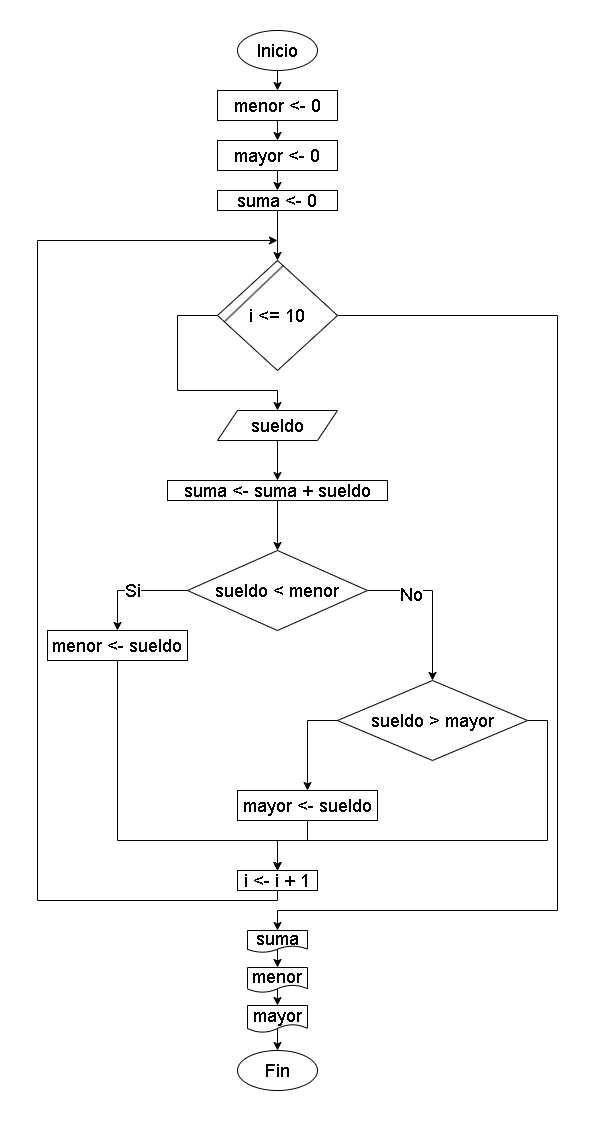

The diagram above was exported from draw.io. Its source (the exported page's mxGraphModel, read from the mxfile embedded in the PNG):
<mxGraphModel dx="1768" dy="383" grid="1" gridSize="10" guides="1" tooltips="1" connect="1" arrows="1" fold="1" page="1" pageScale="1" pageWidth="827" pageHeight="1169" math="0" shadow="0">
  <root>
    <mxCell id="0" />
    <mxCell id="1" parent="0" />
    <mxCell id="wwded_BJ3tXMsiqHdNDf-26" style="edgeStyle=orthogonalEdgeStyle;rounded=0;orthogonalLoop=1;jettySize=auto;html=1;exitX=0.5;exitY=1;exitDx=0;exitDy=0;entryX=0.5;entryY=0;entryDx=0;entryDy=0;" edge="1" parent="1" source="wwded_BJ3tXMsiqHdNDf-3" target="wwded_BJ3tXMsiqHdNDf-5">
      <mxGeometry relative="1" as="geometry" />
    </mxCell>
    <mxCell id="wwded_BJ3tXMsiqHdNDf-3" value="&lt;font style=&quot;font-size: 18px;&quot;&gt;Inicio&lt;/font&gt;" style="ellipse;whiteSpace=wrap;html=1;" vertex="1" parent="1">
      <mxGeometry x="90" y="240" width="80" height="40" as="geometry" />
    </mxCell>
    <mxCell id="wwded_BJ3tXMsiqHdNDf-4" value="&lt;font style=&quot;font-size: 18px;&quot;&gt;Fin&lt;/font&gt;" style="ellipse;whiteSpace=wrap;html=1;" vertex="1" parent="1">
      <mxGeometry x="90" y="1260" width="80" height="40" as="geometry" />
    </mxCell>
    <mxCell id="wwded_BJ3tXMsiqHdNDf-25" style="edgeStyle=orthogonalEdgeStyle;rounded=0;orthogonalLoop=1;jettySize=auto;html=1;exitX=0.5;exitY=1;exitDx=0;exitDy=0;entryX=0.5;entryY=0;entryDx=0;entryDy=0;" edge="1" parent="1" source="wwded_BJ3tXMsiqHdNDf-5" target="wwded_BJ3tXMsiqHdNDf-6">
      <mxGeometry relative="1" as="geometry" />
    </mxCell>
    <mxCell id="wwded_BJ3tXMsiqHdNDf-5" value="&lt;font style=&quot;font-size: 18px;&quot;&gt;menor &amp;lt;- 0&lt;/font&gt;" style="rounded=0;whiteSpace=wrap;html=1;" vertex="1" parent="1">
      <mxGeometry x="70" y="300" width="120" height="30" as="geometry" />
    </mxCell>
    <mxCell id="wwded_BJ3tXMsiqHdNDf-24" style="edgeStyle=orthogonalEdgeStyle;rounded=0;orthogonalLoop=1;jettySize=auto;html=1;exitX=0.5;exitY=1;exitDx=0;exitDy=0;entryX=0.5;entryY=0;entryDx=0;entryDy=0;" edge="1" parent="1" source="wwded_BJ3tXMsiqHdNDf-6" target="wwded_BJ3tXMsiqHdNDf-7">
      <mxGeometry relative="1" as="geometry" />
    </mxCell>
    <mxCell id="wwded_BJ3tXMsiqHdNDf-6" value="&lt;font style=&quot;font-size: 18px;&quot;&gt;mayor &amp;lt;- 0&lt;/font&gt;" style="rounded=0;whiteSpace=wrap;html=1;" vertex="1" parent="1">
      <mxGeometry x="70" y="350" width="120" height="30" as="geometry" />
    </mxCell>
    <mxCell id="wwded_BJ3tXMsiqHdNDf-23" style="edgeStyle=orthogonalEdgeStyle;rounded=0;orthogonalLoop=1;jettySize=auto;html=1;exitX=0.5;exitY=1;exitDx=0;exitDy=0;entryX=0.5;entryY=0;entryDx=0;entryDy=0;" edge="1" parent="1" source="wwded_BJ3tXMsiqHdNDf-7" target="wwded_BJ3tXMsiqHdNDf-9">
      <mxGeometry relative="1" as="geometry" />
    </mxCell>
    <mxCell id="wwded_BJ3tXMsiqHdNDf-7" value="&lt;font style=&quot;font-size: 18px;&quot;&gt;suma &amp;lt;- 0&lt;/font&gt;" style="rounded=0;whiteSpace=wrap;html=1;" vertex="1" parent="1">
      <mxGeometry x="70" y="400" width="120" height="20" as="geometry" />
    </mxCell>
    <mxCell id="wwded_BJ3tXMsiqHdNDf-22" style="edgeStyle=orthogonalEdgeStyle;rounded=0;orthogonalLoop=1;jettySize=auto;html=1;exitX=0;exitY=0.5;exitDx=0;exitDy=0;entryX=0.5;entryY=0;entryDx=0;entryDy=0;" edge="1" parent="1" source="wwded_BJ3tXMsiqHdNDf-9" target="wwded_BJ3tXMsiqHdNDf-12">
      <mxGeometry relative="1" as="geometry">
        <Array as="points">
          <mxPoint x="30" y="525" />
          <mxPoint x="30" y="600" />
          <mxPoint x="130" y="600" />
        </Array>
      </mxGeometry>
    </mxCell>
    <mxCell id="wwded_BJ3tXMsiqHdNDf-37" style="edgeStyle=orthogonalEdgeStyle;rounded=0;orthogonalLoop=1;jettySize=auto;html=1;exitX=1;exitY=0.5;exitDx=0;exitDy=0;entryX=0.5;entryY=0;entryDx=0;entryDy=0;" edge="1" parent="1" source="wwded_BJ3tXMsiqHdNDf-9" target="wwded_BJ3tXMsiqHdNDf-40">
      <mxGeometry relative="1" as="geometry">
        <mxPoint x="130" y="1140" as="targetPoint" />
        <Array as="points">
          <mxPoint x="410" y="525" />
          <mxPoint x="410" y="1120" />
          <mxPoint x="130" y="1120" />
        </Array>
      </mxGeometry>
    </mxCell>
    <mxCell id="wwded_BJ3tXMsiqHdNDf-9" value="&lt;font style=&quot;font-size: 18px;&quot;&gt;i &amp;lt;= 10&lt;/font&gt;" style="rhombus;whiteSpace=wrap;html=1;" vertex="1" parent="1">
      <mxGeometry x="70" y="470" width="120" height="110" as="geometry" />
    </mxCell>
    <mxCell id="wwded_BJ3tXMsiqHdNDf-11" value="" style="endArrow=none;html=1;rounded=0;entryX=0.549;entryY=0.045;entryDx=0;entryDy=0;entryPerimeter=0;exitX=0.055;exitY=0.559;exitDx=0;exitDy=0;exitPerimeter=0;" edge="1" parent="1" source="wwded_BJ3tXMsiqHdNDf-9" target="wwded_BJ3tXMsiqHdNDf-9">
      <mxGeometry width="50" height="50" relative="1" as="geometry">
        <mxPoint x="270" y="440" as="sourcePoint" />
        <mxPoint x="320" y="390" as="targetPoint" />
      </mxGeometry>
    </mxCell>
    <mxCell id="wwded_BJ3tXMsiqHdNDf-21" style="edgeStyle=orthogonalEdgeStyle;rounded=0;orthogonalLoop=1;jettySize=auto;html=1;exitX=0.5;exitY=1;exitDx=0;exitDy=0;entryX=0.5;entryY=0;entryDx=0;entryDy=0;" edge="1" parent="1" source="wwded_BJ3tXMsiqHdNDf-12" target="wwded_BJ3tXMsiqHdNDf-38">
      <mxGeometry relative="1" as="geometry">
        <mxPoint x="130" y="690" as="targetPoint" />
      </mxGeometry>
    </mxCell>
    <mxCell id="wwded_BJ3tXMsiqHdNDf-12" value="&lt;font style=&quot;font-size: 18px;&quot;&gt;sueldo&lt;/font&gt;" style="shape=parallelogram;perimeter=parallelogramPerimeter;whiteSpace=wrap;html=1;fixedSize=1;" vertex="1" parent="1">
      <mxGeometry x="70" y="620" width="120" height="30" as="geometry" />
    </mxCell>
    <mxCell id="wwded_BJ3tXMsiqHdNDf-20" style="edgeStyle=orthogonalEdgeStyle;rounded=0;orthogonalLoop=1;jettySize=auto;html=1;exitX=0.5;exitY=1;exitDx=0;exitDy=0;entryX=0.5;entryY=0;entryDx=0;entryDy=0;" edge="1" parent="1" source="wwded_BJ3tXMsiqHdNDf-38" target="wwded_BJ3tXMsiqHdNDf-14">
      <mxGeometry relative="1" as="geometry">
        <mxPoint x="130" y="720" as="sourcePoint" />
      </mxGeometry>
    </mxCell>
    <mxCell id="wwded_BJ3tXMsiqHdNDf-17" value="&lt;font style=&quot;font-size: 18px;&quot;&gt;Si&lt;/font&gt;" style="edgeStyle=orthogonalEdgeStyle;rounded=0;orthogonalLoop=1;jettySize=auto;html=1;exitX=0;exitY=0.5;exitDx=0;exitDy=0;entryX=0.5;entryY=0;entryDx=0;entryDy=0;" edge="1" parent="1" source="wwded_BJ3tXMsiqHdNDf-14" target="wwded_BJ3tXMsiqHdNDf-15">
      <mxGeometry relative="1" as="geometry" />
    </mxCell>
    <mxCell id="wwded_BJ3tXMsiqHdNDf-18" style="edgeStyle=orthogonalEdgeStyle;rounded=0;orthogonalLoop=1;jettySize=auto;html=1;exitX=1;exitY=0.5;exitDx=0;exitDy=0;entryX=0.5;entryY=0;entryDx=0;entryDy=0;" edge="1" parent="1" source="wwded_BJ3tXMsiqHdNDf-14" target="wwded_BJ3tXMsiqHdNDf-27">
      <mxGeometry relative="1" as="geometry">
        <mxPoint x="280" y="840" as="targetPoint" />
      </mxGeometry>
    </mxCell>
    <mxCell id="wwded_BJ3tXMsiqHdNDf-19" value="&lt;font style=&quot;font-size: 18px;&quot;&gt;No&lt;/font&gt;" style="edgeLabel;html=1;align=center;verticalAlign=middle;resizable=0;points=[];" vertex="1" connectable="0" parent="wwded_BJ3tXMsiqHdNDf-18">
      <mxGeometry x="-0.4346" y="-4" relative="1" as="geometry">
        <mxPoint as="offset" />
      </mxGeometry>
    </mxCell>
    <mxCell id="wwded_BJ3tXMsiqHdNDf-14" value="&lt;font style=&quot;font-size: 18px;&quot;&gt;sueldo &amp;lt; menor&lt;/font&gt;" style="rhombus;whiteSpace=wrap;html=1;" vertex="1" parent="1">
      <mxGeometry x="40" y="760" width="180" height="80" as="geometry" />
    </mxCell>
    <mxCell id="wwded_BJ3tXMsiqHdNDf-35" style="edgeStyle=orthogonalEdgeStyle;rounded=0;orthogonalLoop=1;jettySize=auto;html=1;exitX=0.5;exitY=1;exitDx=0;exitDy=0;entryX=0.5;entryY=0;entryDx=0;entryDy=0;" edge="1" parent="1" source="wwded_BJ3tXMsiqHdNDf-15" target="wwded_BJ3tXMsiqHdNDf-31">
      <mxGeometry relative="1" as="geometry">
        <Array as="points">
          <mxPoint x="-30" y="1050" />
          <mxPoint x="130" y="1050" />
        </Array>
      </mxGeometry>
    </mxCell>
    <mxCell id="wwded_BJ3tXMsiqHdNDf-15" value="&lt;font style=&quot;font-size: 18px;&quot;&gt;menor &amp;lt;- sueldo&lt;/font&gt;" style="rounded=0;whiteSpace=wrap;html=1;" vertex="1" parent="1">
      <mxGeometry x="-100" y="840" width="140" height="30" as="geometry" />
    </mxCell>
    <mxCell id="wwded_BJ3tXMsiqHdNDf-28" style="edgeStyle=orthogonalEdgeStyle;rounded=0;orthogonalLoop=1;jettySize=auto;html=1;exitX=0;exitY=0.5;exitDx=0;exitDy=0;entryX=0.5;entryY=0;entryDx=0;entryDy=0;" edge="1" parent="1" source="wwded_BJ3tXMsiqHdNDf-27" target="wwded_BJ3tXMsiqHdNDf-30">
      <mxGeometry relative="1" as="geometry">
        <mxPoint x="125" y="1000" as="targetPoint" />
      </mxGeometry>
    </mxCell>
    <mxCell id="wwded_BJ3tXMsiqHdNDf-34" style="edgeStyle=orthogonalEdgeStyle;rounded=0;orthogonalLoop=1;jettySize=auto;html=1;exitX=1;exitY=0.5;exitDx=0;exitDy=0;entryX=0.5;entryY=0;entryDx=0;entryDy=0;" edge="1" parent="1" source="wwded_BJ3tXMsiqHdNDf-27" target="wwded_BJ3tXMsiqHdNDf-31">
      <mxGeometry relative="1" as="geometry">
        <Array as="points">
          <mxPoint x="400" y="930" />
          <mxPoint x="400" y="1050" />
          <mxPoint x="130" y="1050" />
        </Array>
      </mxGeometry>
    </mxCell>
    <mxCell id="wwded_BJ3tXMsiqHdNDf-27" value="&lt;font style=&quot;font-size: 18px;&quot;&gt;sueldo &amp;gt; mayor&lt;/font&gt;" style="rhombus;whiteSpace=wrap;html=1;" vertex="1" parent="1">
      <mxGeometry x="190" y="890" width="190" height="80" as="geometry" />
    </mxCell>
    <mxCell id="wwded_BJ3tXMsiqHdNDf-33" style="edgeStyle=orthogonalEdgeStyle;rounded=0;orthogonalLoop=1;jettySize=auto;html=1;exitX=0.5;exitY=1;exitDx=0;exitDy=0;entryX=0.5;entryY=0;entryDx=0;entryDy=0;" edge="1" parent="1" source="wwded_BJ3tXMsiqHdNDf-30" target="wwded_BJ3tXMsiqHdNDf-31">
      <mxGeometry relative="1" as="geometry">
        <Array as="points">
          <mxPoint x="160" y="1050" />
          <mxPoint x="130" y="1050" />
        </Array>
      </mxGeometry>
    </mxCell>
    <mxCell id="wwded_BJ3tXMsiqHdNDf-30" value="&lt;font style=&quot;font-size: 18px;&quot;&gt;mayor &amp;lt;- sueldo&lt;/font&gt;" style="rounded=0;whiteSpace=wrap;html=1;" vertex="1" parent="1">
      <mxGeometry x="90" y="1000" width="140" height="30" as="geometry" />
    </mxCell>
    <mxCell id="wwded_BJ3tXMsiqHdNDf-36" style="edgeStyle=orthogonalEdgeStyle;rounded=0;orthogonalLoop=1;jettySize=auto;html=1;exitX=0.5;exitY=1;exitDx=0;exitDy=0;" edge="1" parent="1" source="wwded_BJ3tXMsiqHdNDf-31">
      <mxGeometry relative="1" as="geometry">
        <mxPoint x="130" y="450" as="targetPoint" />
        <Array as="points">
          <mxPoint x="130" y="1110" />
          <mxPoint x="-110" y="1110" />
          <mxPoint x="-110" y="450" />
        </Array>
      </mxGeometry>
    </mxCell>
    <mxCell id="wwded_BJ3tXMsiqHdNDf-31" value="&lt;font style=&quot;font-size: 18px;&quot;&gt;i &amp;lt;- i + 1&lt;/font&gt;" style="rounded=0;whiteSpace=wrap;html=1;" vertex="1" parent="1">
      <mxGeometry x="90" y="1080" width="80" height="20" as="geometry" />
    </mxCell>
    <mxCell id="wwded_BJ3tXMsiqHdNDf-38" value="&lt;font style=&quot;font-size: 18px;&quot;&gt;suma &amp;lt;- suma + sueldo&lt;/font&gt;" style="rounded=0;whiteSpace=wrap;html=1;" vertex="1" parent="1">
      <mxGeometry x="20" y="690" width="220" height="20" as="geometry" />
    </mxCell>
    <mxCell id="wwded_BJ3tXMsiqHdNDf-44" style="edgeStyle=orthogonalEdgeStyle;rounded=0;orthogonalLoop=1;jettySize=auto;html=1;exitX=0.5;exitY=0.77;exitDx=0;exitDy=0;exitPerimeter=0;entryX=0.5;entryY=0;entryDx=0;entryDy=0;" edge="1" parent="1" source="wwded_BJ3tXMsiqHdNDf-40" target="wwded_BJ3tXMsiqHdNDf-41">
      <mxGeometry relative="1" as="geometry" />
    </mxCell>
    <mxCell id="wwded_BJ3tXMsiqHdNDf-40" value="&lt;font style=&quot;font-size: 18px;&quot;&gt;suma&lt;/font&gt;" style="shape=document;whiteSpace=wrap;html=1;boundedLbl=1;points=[[0,0.25,0,0,0],[0,0.5,0,0,0],[0,0.75,0,0,0],[0.25,0,0,0,0],[0.5,0,0,0,0],[0.5,0.77,0,0,0],[0.75,0,0,0,0],[1,0.25,0,0,0],[1,0.5,0,0,0],[1,0.75,0,0,0]];" vertex="1" parent="1">
      <mxGeometry x="100" y="1140" width="60" height="22" as="geometry" />
    </mxCell>
    <mxCell id="wwded_BJ3tXMsiqHdNDf-45" style="edgeStyle=orthogonalEdgeStyle;rounded=0;orthogonalLoop=1;jettySize=auto;html=1;exitX=0.5;exitY=0.86;exitDx=0;exitDy=0;exitPerimeter=0;entryX=0.5;entryY=0;entryDx=0;entryDy=0;" edge="1" parent="1" source="wwded_BJ3tXMsiqHdNDf-41" target="wwded_BJ3tXMsiqHdNDf-42">
      <mxGeometry relative="1" as="geometry" />
    </mxCell>
    <mxCell id="wwded_BJ3tXMsiqHdNDf-41" value="&lt;font style=&quot;font-size: 18px;&quot;&gt;menor&lt;/font&gt;" style="shape=document;whiteSpace=wrap;html=1;boundedLbl=1;points=[[0,0.25,0,0,0],[0,0.5,0,0,0],[0,0.75,0,0,0],[0.25,0,0,0,0],[0.5,0,0,0,0],[0.5,0.86,0,0,0],[0.75,0,0,0,0],[1,0.25,0,0,0],[1,0.5,0,0,0],[1,0.75,0,0,0]];" vertex="1" parent="1">
      <mxGeometry x="100" y="1177" width="60" height="25" as="geometry" />
    </mxCell>
    <mxCell id="wwded_BJ3tXMsiqHdNDf-46" style="edgeStyle=orthogonalEdgeStyle;rounded=0;orthogonalLoop=1;jettySize=auto;html=1;exitX=0.5;exitY=0.86;exitDx=0;exitDy=0;exitPerimeter=0;entryX=0.5;entryY=0;entryDx=0;entryDy=0;" edge="1" parent="1" source="wwded_BJ3tXMsiqHdNDf-42" target="wwded_BJ3tXMsiqHdNDf-4">
      <mxGeometry relative="1" as="geometry" />
    </mxCell>
    <mxCell id="wwded_BJ3tXMsiqHdNDf-42" value="&lt;font style=&quot;font-size: 18px;&quot;&gt;mayor&lt;/font&gt;" style="shape=document;whiteSpace=wrap;html=1;boundedLbl=1;points=[[0,0.25,0,0,0],[0,0.5,0,0,0],[0,0.75,0,0,0],[0.25,0,0,0,0],[0.5,0,0,0,0],[0.5,0.86,0,0,0],[0.75,0,0,0,0],[1,0.25,0,0,0],[1,0.5,0,0,0],[1,0.75,0,0,0]];" vertex="1" parent="1">
      <mxGeometry x="100" y="1215" width="60" height="27" as="geometry" />
    </mxCell>
  </root>
</mxGraphModel>